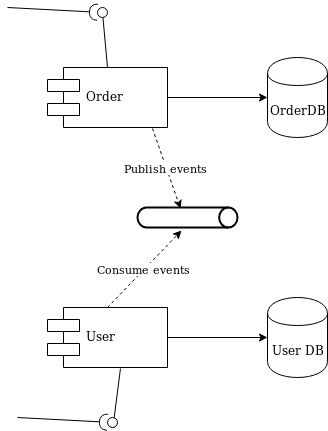

The diagram above was exported from draw.io. Its source (the exported page's mxGraphModel, read from the mxfile embedded in the PNG):
<mxGraphModel dx="1422" dy="731" grid="1" gridSize="10" guides="1" tooltips="1" connect="1" arrows="1" fold="1" page="1" pageScale="1" pageWidth="850" pageHeight="1100" math="0" shadow="0">
  <root>
    <mxCell id="0" />
    <mxCell id="1" parent="0" />
    <mxCell id="raiVXQ_f76gE8ZhzcMyJ-1" value="Order" style="shape=component;align=left;spacingLeft=36;" vertex="1" parent="1">
      <mxGeometry x="210" y="160" width="120" height="60" as="geometry" />
    </mxCell>
    <mxCell id="raiVXQ_f76gE8ZhzcMyJ-2" value="User" style="shape=component;align=left;spacingLeft=36;" vertex="1" parent="1">
      <mxGeometry x="210" y="400" width="120" height="60" as="geometry" />
    </mxCell>
    <mxCell id="raiVXQ_f76gE8ZhzcMyJ-3" value="" style="rounded=0;orthogonalLoop=1;jettySize=auto;html=1;endArrow=none;endFill=0;exitX=0.5;exitY=0;exitDx=0;exitDy=0;" edge="1" target="raiVXQ_f76gE8ZhzcMyJ-5" parent="1" source="raiVXQ_f76gE8ZhzcMyJ-1">
      <mxGeometry relative="1" as="geometry">
        <mxPoint x="210" y="385" as="sourcePoint" />
      </mxGeometry>
    </mxCell>
    <mxCell id="raiVXQ_f76gE8ZhzcMyJ-5" value="" style="ellipse;whiteSpace=wrap;html=1;fontFamily=Helvetica;fontSize=12;fontColor=#000000;align=center;strokeColor=#000000;fillColor=#ffffff;points=[];aspect=fixed;resizable=0;" vertex="1" parent="1">
      <mxGeometry x="260" y="100" width="10" height="10" as="geometry" />
    </mxCell>
    <mxCell id="raiVXQ_f76gE8ZhzcMyJ-6" value="" style="rounded=0;orthogonalLoop=1;jettySize=auto;html=1;endArrow=halfCircle;endFill=0;endSize=6;strokeWidth=1;" edge="1" parent="1" target="raiVXQ_f76gE8ZhzcMyJ-5">
      <mxGeometry relative="1" as="geometry">
        <mxPoint x="170" y="100" as="sourcePoint" />
        <mxPoint x="260" y="110" as="targetPoint" />
        <Array as="points" />
      </mxGeometry>
    </mxCell>
    <mxCell id="raiVXQ_f76gE8ZhzcMyJ-7" value="" style="rounded=0;orthogonalLoop=1;jettySize=auto;html=1;endArrow=none;endFill=0;exitX=0.608;exitY=1.017;exitDx=0;exitDy=0;exitPerimeter=0;" edge="1" parent="1" source="raiVXQ_f76gE8ZhzcMyJ-2">
      <mxGeometry relative="1" as="geometry">
        <mxPoint x="280" y="570" as="sourcePoint" />
        <mxPoint x="275.4526787302127" y="519.9794660323387" as="targetPoint" />
      </mxGeometry>
    </mxCell>
    <mxCell id="raiVXQ_f76gE8ZhzcMyJ-8" value="" style="rounded=0;orthogonalLoop=1;jettySize=auto;html=1;endArrow=halfCircle;endFill=0;endSize=6;strokeWidth=1;" edge="1" parent="1">
      <mxGeometry relative="1" as="geometry">
        <mxPoint x="180" y="510" as="sourcePoint" />
        <mxPoint x="270.00691085334506" y="514.7372058343866" as="targetPoint" />
        <Array as="points" />
      </mxGeometry>
    </mxCell>
    <mxCell id="raiVXQ_f76gE8ZhzcMyJ-9" value="" style="ellipse;whiteSpace=wrap;html=1;fontFamily=Helvetica;fontSize=12;fontColor=#000000;align=center;strokeColor=#000000;fillColor=#ffffff;points=[];aspect=fixed;resizable=0;" vertex="1" parent="1">
      <mxGeometry x="270" y="510" width="10" height="10" as="geometry" />
    </mxCell>
    <mxCell id="raiVXQ_f76gE8ZhzcMyJ-10" value="OrderDB" style="shape=cylinder;whiteSpace=wrap;html=1;boundedLbl=1;backgroundOutline=1;" vertex="1" parent="1">
      <mxGeometry x="430" y="150" width="60" height="80" as="geometry" />
    </mxCell>
    <mxCell id="raiVXQ_f76gE8ZhzcMyJ-11" value="User DB" style="shape=cylinder;whiteSpace=wrap;html=1;boundedLbl=1;backgroundOutline=1;" vertex="1" parent="1">
      <mxGeometry x="430" y="390" width="60" height="80" as="geometry" />
    </mxCell>
    <mxCell id="raiVXQ_f76gE8ZhzcMyJ-12" value="" style="endArrow=classic;html=1;exitX=1;exitY=0.5;exitDx=0;exitDy=0;entryX=0;entryY=0.5;entryDx=0;entryDy=0;" edge="1" parent="1" source="raiVXQ_f76gE8ZhzcMyJ-1" target="raiVXQ_f76gE8ZhzcMyJ-10">
      <mxGeometry width="50" height="50" relative="1" as="geometry">
        <mxPoint x="160" y="440" as="sourcePoint" />
        <mxPoint x="210" y="390" as="targetPoint" />
      </mxGeometry>
    </mxCell>
    <mxCell id="raiVXQ_f76gE8ZhzcMyJ-13" value="" style="endArrow=classic;html=1;exitX=1;exitY=0.5;exitDx=0;exitDy=0;entryX=0;entryY=0.5;entryDx=0;entryDy=0;" edge="1" parent="1">
      <mxGeometry width="50" height="50" relative="1" as="geometry">
        <mxPoint x="330" y="430" as="sourcePoint" />
        <mxPoint x="430" y="430" as="targetPoint" />
      </mxGeometry>
    </mxCell>
    <mxCell id="raiVXQ_f76gE8ZhzcMyJ-17" value="" style="strokeWidth=2;html=1;shape=mxgraph.flowchart.direct_data;whiteSpace=wrap;" vertex="1" parent="1">
      <mxGeometry x="300" y="300" width="100" height="20" as="geometry" />
    </mxCell>
    <mxCell id="raiVXQ_f76gE8ZhzcMyJ-18" value="Publish events" style="endArrow=classic;html=1;exitX=0.875;exitY=1.017;exitDx=0;exitDy=0;exitPerimeter=0;entryX=0.43;entryY=0.05;entryDx=0;entryDy=0;entryPerimeter=0;dashed=1;" edge="1" parent="1" source="raiVXQ_f76gE8ZhzcMyJ-1" target="raiVXQ_f76gE8ZhzcMyJ-17">
      <mxGeometry width="50" height="50" relative="1" as="geometry">
        <mxPoint x="160" y="590" as="sourcePoint" />
        <mxPoint x="210" y="540" as="targetPoint" />
      </mxGeometry>
    </mxCell>
    <mxCell id="raiVXQ_f76gE8ZhzcMyJ-19" value="Consume events" style="endArrow=classic;html=1;entryX=0.44;entryY=1.15;entryDx=0;entryDy=0;entryPerimeter=0;exitX=0.5;exitY=0;exitDx=0;exitDy=0;dashed=1;" edge="1" parent="1" source="raiVXQ_f76gE8ZhzcMyJ-2" target="raiVXQ_f76gE8ZhzcMyJ-17">
      <mxGeometry width="50" height="50" relative="1" as="geometry">
        <mxPoint x="160" y="590" as="sourcePoint" />
        <mxPoint x="210" y="540" as="targetPoint" />
      </mxGeometry>
    </mxCell>
  </root>
</mxGraphModel>